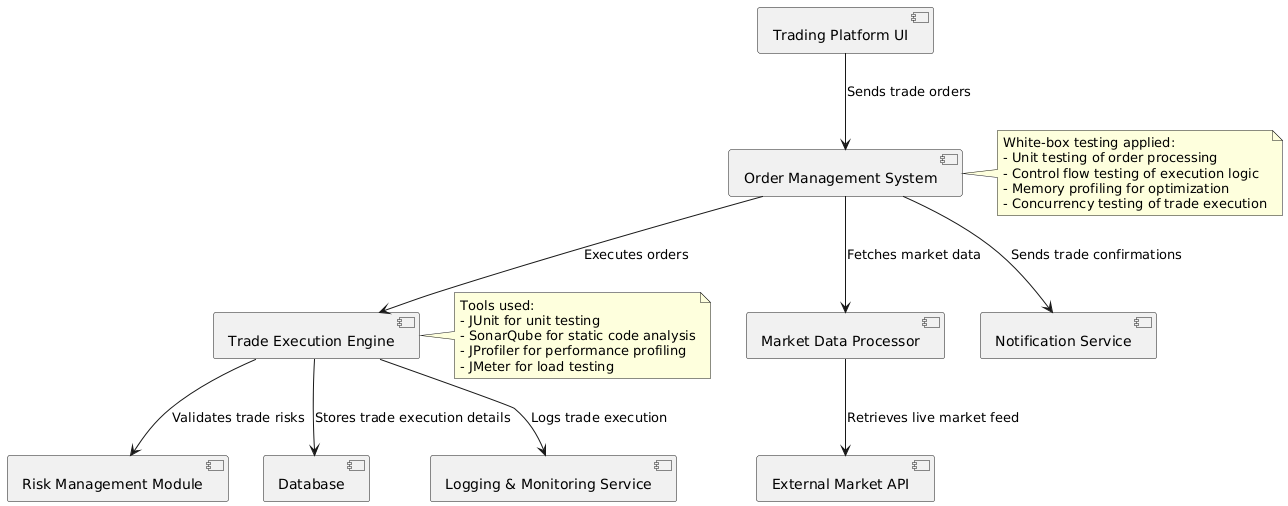

The diagram above was rendered by PlantUML. Its source (embedded in the PNG):
@startuml
component "Trading Platform UI" as UI
component "Order Management System" as OMS
component "Trade Execution Engine" as Execution
component "Market Data Processor" as MarketData
component "Risk Management Module" as Risk
component "Database" as DB
component "External Market API" as ExtMarket
component "Logging & Monitoring Service" as Logs
component "Notification Service" as Notify

UI --> OMS : Sends trade orders
OMS --> Execution : Executes orders
OMS --> MarketData : Fetches market data
MarketData --> ExtMarket : Retrieves live market feed
Execution --> Risk : Validates trade risks
Execution --> DB : Stores trade execution details
Execution --> Logs : Logs trade execution
OMS --> Notify : Sends trade confirmations

note right of OMS
White-box testing applied:
- Unit testing of order processing
- Control flow testing of execution logic
- Memory profiling for optimization
- Concurrency testing of trade execution
end note

note right of Execution
Tools used:
- JUnit for unit testing
- SonarQube for static code analysis
- JProfiler for performance profiling
- JMeter for load testing
end note
@enduml